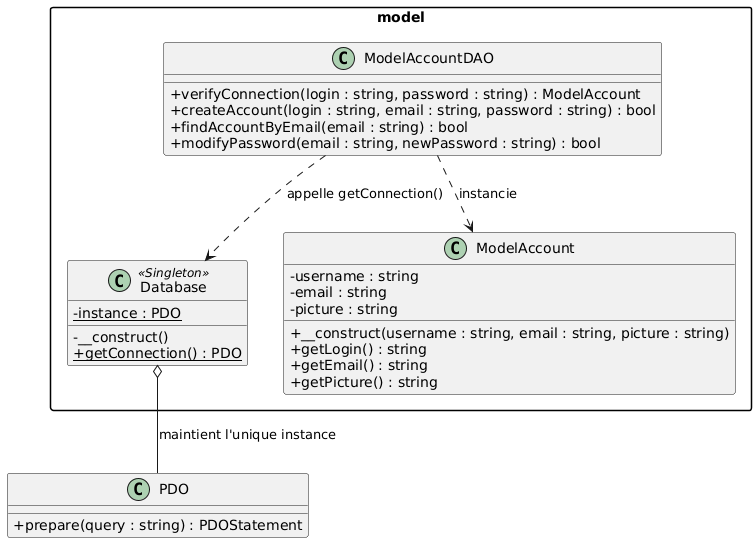

The diagram above was rendered by PlantUML. Its source (embedded in the PNG):
@startuml
skinparam classAttributeIconSize 0
skinparam monochrome false
skinparam packageStyle rectangle

package "model" {

    class Database <<Singleton>> {
        - {static} instance : PDO
        - __construct()
        + {static} getConnection() : PDO
    }

    class ModelAccount {
        - username : string
        - email : string
        - picture : string
        + __construct(username : string, email : string, picture : string)
        + getLogin() : string
        + getEmail() : string
        + getPicture() : string
    }

    class ModelAccountDAO {
        + verifyConnection(login : string, password : string) : ModelAccount
        + createAccount(login : string, email : string, password : string) : bool
        + findAccountByEmail(email : string) : bool
        + modifyPassword(email : string, newPassword : string) : bool
    }

}

class PDO {
    + prepare(query : string) : PDOStatement
}

ModelAccountDAO ..> Database : appelle getConnection()
ModelAccountDAO ..> ModelAccount : instancie
Database o-- PDO : maintient l'unique instance
@enduml